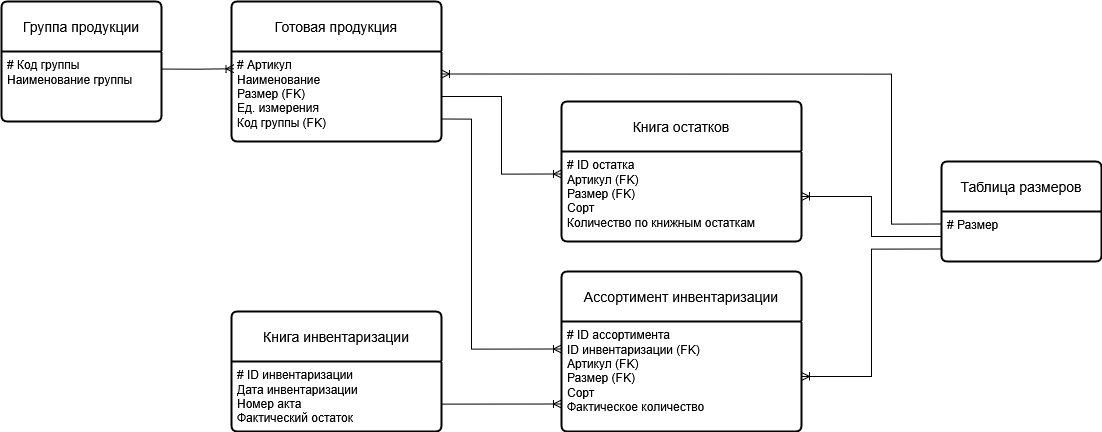

The diagram above was exported from draw.io. Its source (the exported page's mxGraphModel, read from the mxfile embedded in the PNG):
<mxGraphModel dx="1982" dy="1140" grid="1" gridSize="10" guides="1" tooltips="1" connect="1" arrows="1" fold="1" page="1" pageScale="1" pageWidth="827" pageHeight="1169" math="0" shadow="0">
  <root>
    <mxCell id="0" />
    <mxCell id="1" parent="0" />
    <mxCell id="FGAO2u8QAJxTRO1e-92r-1" parent="1" style="swimlane;childLayout=stackLayout;horizontal=1;startSize=50;horizontalStack=0;rounded=1;fontSize=14;fontStyle=0;strokeWidth=2;resizeParent=0;resizeLast=1;shadow=0;dashed=0;align=center;arcSize=4;whiteSpace=wrap;html=1;" value="Готовая продукция" vertex="1">
      <mxGeometry height="140" width="210" x="270" y="40" as="geometry" />
    </mxCell>
    <mxCell id="FGAO2u8QAJxTRO1e-92r-2" parent="FGAO2u8QAJxTRO1e-92r-1" style="align=left;strokeColor=none;fillColor=none;spacingLeft=4;spacingRight=4;fontSize=12;verticalAlign=top;resizable=0;rotatable=0;part=1;html=1;whiteSpace=wrap;" value="&lt;div&gt;# Артикул&lt;/div&gt;&lt;div&gt;Наименование&lt;/div&gt;&lt;div&gt;Размер (FK)&lt;/div&gt;&lt;div&gt;Ед. измерения&lt;/div&gt;&lt;div&gt;Код группы (FK)&lt;/div&gt;" vertex="1">
      <mxGeometry height="90" width="210" y="50" as="geometry" />
    </mxCell>
    <mxCell id="FGAO2u8QAJxTRO1e-92r-3" parent="1" style="swimlane;childLayout=stackLayout;horizontal=1;startSize=50;horizontalStack=0;rounded=1;fontSize=14;fontStyle=0;strokeWidth=2;resizeParent=0;resizeLast=1;shadow=0;dashed=0;align=center;arcSize=4;whiteSpace=wrap;html=1;" value="Книга остатков" vertex="1">
      <mxGeometry height="140" width="240" x="600" y="140" as="geometry" />
    </mxCell>
    <mxCell id="FGAO2u8QAJxTRO1e-92r-4" parent="FGAO2u8QAJxTRO1e-92r-3" style="align=left;strokeColor=none;fillColor=none;spacingLeft=4;spacingRight=4;fontSize=12;verticalAlign=top;resizable=0;rotatable=0;part=1;html=1;whiteSpace=wrap;" value="&lt;div&gt;# ID остатка&lt;/div&gt;&lt;div&gt;Артикул (FK)&lt;/div&gt;&lt;div&gt;Размер (FK)&lt;/div&gt;&lt;div&gt;Сорт&lt;/div&gt;&lt;div&gt;Количество по книжным остаткам&lt;/div&gt;" vertex="1">
      <mxGeometry height="90" width="240" y="50" as="geometry" />
    </mxCell>
    <mxCell id="FGAO2u8QAJxTRO1e-92r-5" parent="1" style="swimlane;childLayout=stackLayout;horizontal=1;startSize=50;horizontalStack=0;rounded=1;fontSize=14;fontStyle=0;strokeWidth=2;resizeParent=0;resizeLast=1;shadow=0;dashed=0;align=center;arcSize=4;whiteSpace=wrap;html=1;" value="Книга инвентаризации" vertex="1">
      <mxGeometry height="120" width="210" x="270" y="350" as="geometry" />
    </mxCell>
    <mxCell id="FGAO2u8QAJxTRO1e-92r-6" parent="FGAO2u8QAJxTRO1e-92r-5" style="align=left;strokeColor=none;fillColor=none;spacingLeft=4;spacingRight=4;fontSize=12;verticalAlign=top;resizable=0;rotatable=0;part=1;html=1;whiteSpace=wrap;" value="&lt;div&gt;# ID инвентаризации&lt;/div&gt;&lt;div&gt;Дата инвентаризации&lt;/div&gt;&lt;div&gt;Номер акта&lt;/div&gt;&lt;div&gt;Фактический остаток&lt;/div&gt;" vertex="1">
      <mxGeometry height="70" width="210" y="50" as="geometry" />
    </mxCell>
    <mxCell id="FGAO2u8QAJxTRO1e-92r-7" parent="1" style="swimlane;childLayout=stackLayout;horizontal=1;startSize=50;horizontalStack=0;rounded=1;fontSize=14;fontStyle=0;strokeWidth=2;resizeParent=0;resizeLast=1;shadow=0;dashed=0;align=center;arcSize=4;whiteSpace=wrap;html=1;" value="Ассортимент инвентаризации" vertex="1">
      <mxGeometry height="160" width="240" x="600" y="310" as="geometry" />
    </mxCell>
    <mxCell id="FGAO2u8QAJxTRO1e-92r-8" parent="FGAO2u8QAJxTRO1e-92r-7" style="align=left;strokeColor=none;fillColor=none;spacingLeft=4;spacingRight=4;fontSize=12;verticalAlign=top;resizable=0;rotatable=0;part=1;html=1;whiteSpace=wrap;" value="&lt;div&gt;# ID ассортимента&lt;/div&gt;&lt;div&gt;ID инвентаризации (FK)&lt;/div&gt;&lt;div&gt;Артикул (FK)&lt;/div&gt;&lt;div&gt;Размер (FK)&lt;/div&gt;&lt;div&gt;Сорт&lt;/div&gt;&lt;div&gt;Фактическое количество&lt;/div&gt;" vertex="1">
      <mxGeometry height="110" width="240" y="50" as="geometry" />
    </mxCell>
    <mxCell id="FGAO2u8QAJxTRO1e-92r-10" parent="1" style="swimlane;childLayout=stackLayout;horizontal=1;startSize=50;horizontalStack=0;rounded=1;fontSize=14;fontStyle=0;strokeWidth=2;resizeParent=0;resizeLast=1;shadow=0;dashed=0;align=center;arcSize=4;whiteSpace=wrap;html=1;" value="Группа продукции" vertex="1">
      <mxGeometry height="120" width="160" x="40" y="40" as="geometry" />
    </mxCell>
    <mxCell id="FGAO2u8QAJxTRO1e-92r-11" parent="FGAO2u8QAJxTRO1e-92r-10" style="align=left;strokeColor=none;fillColor=none;spacingLeft=4;spacingRight=4;fontSize=12;verticalAlign=top;resizable=0;rotatable=0;part=1;html=1;whiteSpace=wrap;" value="&lt;div&gt;# Код группы&lt;/div&gt;&lt;div&gt;Наименование группы&lt;/div&gt;" vertex="1">
      <mxGeometry height="70" width="160" y="50" as="geometry" />
    </mxCell>
    <mxCell id="kQnhI6KxvLnWGoztXtCH-1" edge="1" parent="1" source="FGAO2u8QAJxTRO1e-92r-11" style="edgeStyle=orthogonalEdgeStyle;fontSize=12;html=1;endArrow=ERoneToMany;rounded=0;exitX=1;exitY=0.25;exitDx=0;exitDy=0;entryX=0.012;entryY=0.191;entryDx=0;entryDy=0;entryPerimeter=0;" target="FGAO2u8QAJxTRO1e-92r-2" value="">
      <mxGeometry height="100" relative="1" width="100" as="geometry">
        <mxPoint x="490" y="460" as="sourcePoint" />
        <mxPoint x="590" y="360" as="targetPoint" />
      </mxGeometry>
    </mxCell>
    <mxCell id="kQnhI6KxvLnWGoztXtCH-5" edge="1" parent="1" source="FGAO2u8QAJxTRO1e-92r-2" style="edgeStyle=orthogonalEdgeStyle;fontSize=12;html=1;endArrow=ERoneToMany;rounded=0;exitX=1;exitY=0.75;exitDx=0;exitDy=0;entryX=0;entryY=0.25;entryDx=0;entryDy=0;" target="FGAO2u8QAJxTRO1e-92r-8" value="">
      <mxGeometry height="100" relative="1" width="100" as="geometry">
        <Array as="points">
          <mxPoint x="510" y="158" />
          <mxPoint x="510" y="388" />
        </Array>
        <mxPoint x="490" y="460" as="sourcePoint" />
        <mxPoint x="590" y="360" as="targetPoint" />
      </mxGeometry>
    </mxCell>
    <mxCell id="kQnhI6KxvLnWGoztXtCH-6" edge="1" parent="1" source="FGAO2u8QAJxTRO1e-92r-2" style="edgeStyle=orthogonalEdgeStyle;fontSize=12;html=1;endArrow=ERoneToMany;rounded=0;exitX=1;exitY=0.5;exitDx=0;exitDy=0;entryX=0;entryY=0.25;entryDx=0;entryDy=0;" target="FGAO2u8QAJxTRO1e-92r-4" value="">
      <mxGeometry height="100" relative="1" width="100" as="geometry">
        <mxPoint x="490" y="460" as="sourcePoint" />
        <mxPoint x="590" y="360" as="targetPoint" />
      </mxGeometry>
    </mxCell>
    <mxCell id="kQnhI6KxvLnWGoztXtCH-7" edge="1" parent="1" source="FGAO2u8QAJxTRO1e-92r-5" style="fontSize=12;html=1;endArrow=ERoneToMany;rounded=0;exitX=1;exitY=0.5;exitDx=0;exitDy=0;entryX=0;entryY=0.75;entryDx=0;entryDy=0;edgeStyle=orthogonalEdgeStyle;" target="FGAO2u8QAJxTRO1e-92r-8" value="">
      <mxGeometry height="100" relative="1" width="100" as="geometry">
        <Array as="points">
          <mxPoint x="480" y="443" />
        </Array>
        <mxPoint x="490" y="460" as="sourcePoint" />
        <mxPoint x="590" y="360" as="targetPoint" />
      </mxGeometry>
    </mxCell>
    <mxCell id="wa6N4giI4Sv1p19ydcKE-1" parent="1" style="swimlane;childLayout=stackLayout;horizontal=1;startSize=50;horizontalStack=0;rounded=1;fontSize=14;fontStyle=0;strokeWidth=2;resizeParent=0;resizeLast=1;shadow=0;dashed=0;align=center;arcSize=4;whiteSpace=wrap;html=1;" value="Таблица размеров" vertex="1">
      <mxGeometry height="100" width="160" x="980" y="200" as="geometry" />
    </mxCell>
    <mxCell id="wa6N4giI4Sv1p19ydcKE-2" parent="wa6N4giI4Sv1p19ydcKE-1" style="align=left;strokeColor=none;fillColor=none;spacingLeft=4;spacingRight=4;fontSize=12;verticalAlign=top;resizable=0;rotatable=0;part=1;html=1;whiteSpace=wrap;" value="&lt;div&gt;# Размер&lt;/div&gt;" vertex="1">
      <mxGeometry height="50" width="160" y="50" as="geometry" />
    </mxCell>
    <mxCell id="wa6N4giI4Sv1p19ydcKE-3" edge="1" parent="1" source="wa6N4giI4Sv1p19ydcKE-2" style="edgeStyle=orthogonalEdgeStyle;fontSize=12;html=1;endArrow=ERoneToMany;rounded=0;entryX=1;entryY=0.25;entryDx=0;entryDy=0;exitX=0;exitY=0.25;exitDx=0;exitDy=0;" target="FGAO2u8QAJxTRO1e-92r-2" value="">
      <mxGeometry height="100" relative="1" width="100" as="geometry">
        <Array as="points">
          <mxPoint x="930" y="263" />
          <mxPoint x="930" y="113" />
        </Array>
        <mxPoint x="940" y="190" as="sourcePoint" />
        <mxPoint x="590" y="290" as="targetPoint" />
      </mxGeometry>
    </mxCell>
    <mxCell id="gIdyZWg_YA7ISMZmpMZv-1" edge="1" parent="1" source="wa6N4giI4Sv1p19ydcKE-2" style="edgeStyle=orthogonalEdgeStyle;fontSize=12;html=1;endArrow=ERoneToMany;rounded=0;exitX=0;exitY=0.5;exitDx=0;exitDy=0;entryX=1;entryY=0.5;entryDx=0;entryDy=0;" target="FGAO2u8QAJxTRO1e-92r-4" value="">
      <mxGeometry height="100" relative="1" width="100" as="geometry">
        <Array as="points">
          <mxPoint x="910" y="275" />
          <mxPoint x="910" y="235" />
        </Array>
        <mxPoint x="520" y="490" as="sourcePoint" />
        <mxPoint x="620" y="390" as="targetPoint" />
      </mxGeometry>
    </mxCell>
    <mxCell id="gIdyZWg_YA7ISMZmpMZv-3" edge="1" parent="1" source="wa6N4giI4Sv1p19ydcKE-2" style="edgeStyle=orthogonalEdgeStyle;fontSize=12;html=1;endArrow=ERoneToMany;rounded=0;exitX=0;exitY=0.75;exitDx=0;exitDy=0;entryX=1;entryY=0.5;entryDx=0;entryDy=0;" target="FGAO2u8QAJxTRO1e-92r-8" value="">
      <mxGeometry height="100" relative="1" width="100" as="geometry">
        <Array as="points">
          <mxPoint x="910" y="415" />
        </Array>
        <mxPoint x="300" y="450" as="sourcePoint" />
        <mxPoint x="400" y="350" as="targetPoint" />
      </mxGeometry>
    </mxCell>
  </root>
</mxGraphModel>